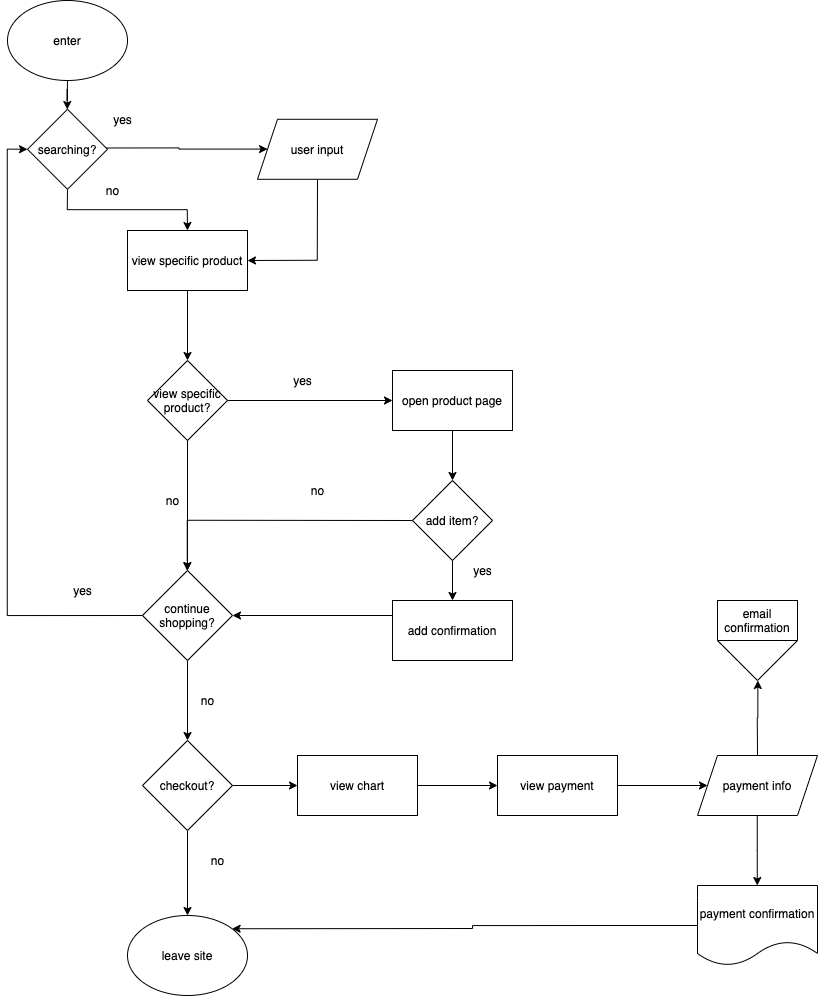

The diagram above was exported from draw.io. Its source (the exported page's mxGraphModel, read from the mxfile embedded in the PNG):
<mxGraphModel dx="4782" dy="2582" grid="1" gridSize="10" guides="1" tooltips="1" connect="1" arrows="1" fold="1" page="1" pageScale="1" pageWidth="850" pageHeight="1100" math="0" shadow="0">
  <root>
    <mxCell id="0" />
    <mxCell id="1" parent="0" />
    <mxCell id="37" value="" style="edgeStyle=orthogonalEdgeStyle;rounded=0;orthogonalLoop=1;jettySize=auto;html=1;" edge="1" parent="1" source="2" target="36">
      <mxGeometry relative="1" as="geometry" />
    </mxCell>
    <mxCell id="2" value="enter" style="ellipse;whiteSpace=wrap;html=1;" vertex="1" parent="1">
      <mxGeometry x="40" y="60" width="120" height="80" as="geometry" />
    </mxCell>
    <mxCell id="15" value="" style="edgeStyle=orthogonalEdgeStyle;rounded=0;orthogonalLoop=1;jettySize=auto;html=1;" edge="1" parent="1" target="14">
      <mxGeometry relative="1" as="geometry">
        <mxPoint x="133.46194077712562" y="207.5" as="sourcePoint" />
      </mxGeometry>
    </mxCell>
    <mxCell id="18" value="" style="edgeStyle=orthogonalEdgeStyle;rounded=0;orthogonalLoop=1;jettySize=auto;html=1;" edge="1" parent="1" source="8" target="17">
      <mxGeometry relative="1" as="geometry" />
    </mxCell>
    <mxCell id="8" value="view specific product" style="whiteSpace=wrap;html=1;" vertex="1" parent="1">
      <mxGeometry x="160" y="290" width="120" height="60" as="geometry" />
    </mxCell>
    <mxCell id="10" value="no" style="text;html=1;align=center;verticalAlign=middle;resizable=0;points=[];autosize=1;" vertex="1" parent="1">
      <mxGeometry x="130" y="240" width="30" height="20" as="geometry" />
    </mxCell>
    <mxCell id="11" value="yes&lt;br&gt;" style="text;html=1;align=center;verticalAlign=middle;resizable=0;points=[];autosize=1;" vertex="1" parent="1">
      <mxGeometry x="140" y="168.79000000000002" width="30" height="20" as="geometry" />
    </mxCell>
    <mxCell id="16" style="edgeStyle=orthogonalEdgeStyle;rounded=0;orthogonalLoop=1;jettySize=auto;html=1;exitX=0.5;exitY=1;exitDx=0;exitDy=0;entryX=1;entryY=0.5;entryDx=0;entryDy=0;" edge="1" parent="1" source="14" target="8">
      <mxGeometry relative="1" as="geometry" />
    </mxCell>
    <mxCell id="14" value="user input" style="shape=parallelogram;perimeter=parallelogramPerimeter;whiteSpace=wrap;html=1;fixedSize=1;" vertex="1" parent="1">
      <mxGeometry x="290" y="178.79" width="120" height="60" as="geometry" />
    </mxCell>
    <mxCell id="20" value="" style="edgeStyle=orthogonalEdgeStyle;rounded=0;orthogonalLoop=1;jettySize=auto;html=1;" edge="1" parent="1" source="17" target="19">
      <mxGeometry relative="1" as="geometry" />
    </mxCell>
    <mxCell id="23" style="edgeStyle=orthogonalEdgeStyle;rounded=0;orthogonalLoop=1;jettySize=auto;html=1;exitX=1;exitY=0.5;exitDx=0;exitDy=0;entryX=0;entryY=0.5;entryDx=0;entryDy=0;" edge="1" parent="1" source="17" target="24">
      <mxGeometry relative="1" as="geometry">
        <mxPoint x="160" y="400" as="targetPoint" />
      </mxGeometry>
    </mxCell>
    <mxCell id="17" value="view specific product?" style="rhombus;whiteSpace=wrap;html=1;" vertex="1" parent="1">
      <mxGeometry x="180" y="420" width="80" height="80" as="geometry" />
    </mxCell>
    <mxCell id="44" value="" style="edgeStyle=orthogonalEdgeStyle;rounded=0;orthogonalLoop=1;jettySize=auto;html=1;" edge="1" parent="1" source="19" target="43">
      <mxGeometry relative="1" as="geometry" />
    </mxCell>
    <mxCell id="46" style="edgeStyle=orthogonalEdgeStyle;rounded=0;orthogonalLoop=1;jettySize=auto;html=1;exitX=0;exitY=0.5;exitDx=0;exitDy=0;entryX=0;entryY=0.5;entryDx=0;entryDy=0;" edge="1" parent="1" source="19" target="36">
      <mxGeometry relative="1" as="geometry">
        <mxPoint x="50" y="360" as="targetPoint" />
      </mxGeometry>
    </mxCell>
    <mxCell id="19" value="continue shopping?" style="rhombus;whiteSpace=wrap;html=1;" vertex="1" parent="1">
      <mxGeometry x="175" y="630" width="90" height="90" as="geometry" />
    </mxCell>
    <mxCell id="21" value="no&lt;br&gt;" style="text;html=1;align=center;verticalAlign=middle;resizable=0;points=[];autosize=1;" vertex="1" parent="1">
      <mxGeometry x="335" y="540" width="30" height="20" as="geometry" />
    </mxCell>
    <mxCell id="41" style="edgeStyle=orthogonalEdgeStyle;rounded=0;orthogonalLoop=1;jettySize=auto;html=1;exitX=0.5;exitY=1;exitDx=0;exitDy=0;entryX=0.5;entryY=0;entryDx=0;entryDy=0;" edge="1" parent="1" source="24" target="26">
      <mxGeometry relative="1" as="geometry" />
    </mxCell>
    <mxCell id="24" value="open product page" style="whiteSpace=wrap;html=1;" vertex="1" parent="1">
      <mxGeometry x="425" y="430" width="120" height="60" as="geometry" />
    </mxCell>
    <mxCell id="25" value="yes&lt;br&gt;" style="text;html=1;align=center;verticalAlign=middle;resizable=0;points=[];autosize=1;" vertex="1" parent="1">
      <mxGeometry x="320" y="430" width="30" height="20" as="geometry" />
    </mxCell>
    <mxCell id="29" value="" style="edgeStyle=orthogonalEdgeStyle;rounded=0;orthogonalLoop=1;jettySize=auto;html=1;" edge="1" parent="1" source="26" target="28">
      <mxGeometry relative="1" as="geometry" />
    </mxCell>
    <mxCell id="42" style="edgeStyle=orthogonalEdgeStyle;rounded=0;orthogonalLoop=1;jettySize=auto;html=1;exitX=0;exitY=0.5;exitDx=0;exitDy=0;" edge="1" parent="1" source="26" target="19">
      <mxGeometry relative="1" as="geometry" />
    </mxCell>
    <mxCell id="26" value="add item?" style="rhombus;whiteSpace=wrap;html=1;" vertex="1" parent="1">
      <mxGeometry x="445" y="540" width="80" height="80" as="geometry" />
    </mxCell>
    <mxCell id="33" style="edgeStyle=orthogonalEdgeStyle;rounded=0;orthogonalLoop=1;jettySize=auto;html=1;exitX=0;exitY=0.25;exitDx=0;exitDy=0;entryX=1;entryY=0.5;entryDx=0;entryDy=0;" edge="1" parent="1" source="28" target="19">
      <mxGeometry relative="1" as="geometry" />
    </mxCell>
    <mxCell id="28" value="add confirmation" style="whiteSpace=wrap;html=1;" vertex="1" parent="1">
      <mxGeometry x="425" y="660" width="120" height="60" as="geometry" />
    </mxCell>
    <mxCell id="30" value="yes" style="text;html=1;align=center;verticalAlign=middle;resizable=0;points=[];autosize=1;" vertex="1" parent="1">
      <mxGeometry x="500" y="620" width="30" height="20" as="geometry" />
    </mxCell>
    <mxCell id="32" value="no&lt;br&gt;" style="text;html=1;align=center;verticalAlign=middle;resizable=0;points=[];autosize=1;" vertex="1" parent="1">
      <mxGeometry x="190" y="550" width="30" height="20" as="geometry" />
    </mxCell>
    <mxCell id="39" style="edgeStyle=orthogonalEdgeStyle;rounded=0;orthogonalLoop=1;jettySize=auto;html=1;exitX=0.5;exitY=1;exitDx=0;exitDy=0;entryX=0.5;entryY=0;entryDx=0;entryDy=0;" edge="1" parent="1" source="36" target="8">
      <mxGeometry relative="1" as="geometry" />
    </mxCell>
    <mxCell id="36" value="searching?" style="rhombus;whiteSpace=wrap;html=1;" vertex="1" parent="1">
      <mxGeometry x="60" y="168.79" width="80" height="80" as="geometry" />
    </mxCell>
    <mxCell id="49" value="" style="edgeStyle=orthogonalEdgeStyle;rounded=0;orthogonalLoop=1;jettySize=auto;html=1;" edge="1" parent="1" source="43" target="48">
      <mxGeometry relative="1" as="geometry" />
    </mxCell>
    <mxCell id="52" value="" style="edgeStyle=orthogonalEdgeStyle;rounded=0;orthogonalLoop=1;jettySize=auto;html=1;" edge="1" parent="1" source="43" target="51">
      <mxGeometry relative="1" as="geometry" />
    </mxCell>
    <mxCell id="43" value="checkout?" style="rhombus;whiteSpace=wrap;html=1;" vertex="1" parent="1">
      <mxGeometry x="175" y="800" width="90" height="90" as="geometry" />
    </mxCell>
    <mxCell id="45" value="no" style="text;html=1;align=center;verticalAlign=middle;resizable=0;points=[];autosize=1;" vertex="1" parent="1">
      <mxGeometry x="225" y="750" width="30" height="20" as="geometry" />
    </mxCell>
    <mxCell id="47" value="yes" style="text;html=1;align=center;verticalAlign=middle;resizable=0;points=[];autosize=1;" vertex="1" parent="1">
      <mxGeometry x="100" y="640" width="30" height="20" as="geometry" />
    </mxCell>
    <mxCell id="48" value="leave site" style="ellipse;whiteSpace=wrap;html=1;" vertex="1" parent="1">
      <mxGeometry x="160" y="975" width="120" height="80" as="geometry" />
    </mxCell>
    <mxCell id="50" value="no" style="text;html=1;align=center;verticalAlign=middle;resizable=0;points=[];autosize=1;" vertex="1" parent="1">
      <mxGeometry x="235" y="910" width="30" height="20" as="geometry" />
    </mxCell>
    <mxCell id="54" value="" style="edgeStyle=orthogonalEdgeStyle;rounded=0;orthogonalLoop=1;jettySize=auto;html=1;" edge="1" parent="1" source="51" target="53">
      <mxGeometry relative="1" as="geometry" />
    </mxCell>
    <mxCell id="51" value="view chart" style="whiteSpace=wrap;html=1;" vertex="1" parent="1">
      <mxGeometry x="330" y="815" width="120" height="60" as="geometry" />
    </mxCell>
    <mxCell id="56" value="" style="edgeStyle=orthogonalEdgeStyle;rounded=0;orthogonalLoop=1;jettySize=auto;html=1;" edge="1" parent="1" source="53" target="55">
      <mxGeometry relative="1" as="geometry" />
    </mxCell>
    <mxCell id="53" value="view payment" style="whiteSpace=wrap;html=1;" vertex="1" parent="1">
      <mxGeometry x="530" y="815" width="120" height="60" as="geometry" />
    </mxCell>
    <mxCell id="58" value="" style="edgeStyle=orthogonalEdgeStyle;rounded=0;orthogonalLoop=1;jettySize=auto;html=1;" edge="1" parent="1" source="55" target="57">
      <mxGeometry relative="1" as="geometry">
        <Array as="points">
          <mxPoint x="790" y="910" />
          <mxPoint x="790" y="910" />
        </Array>
      </mxGeometry>
    </mxCell>
    <mxCell id="66" style="edgeStyle=orthogonalEdgeStyle;rounded=0;orthogonalLoop=1;jettySize=auto;html=1;exitX=0.5;exitY=0;exitDx=0;exitDy=0;" edge="1" parent="1" source="55">
      <mxGeometry relative="1" as="geometry">
        <mxPoint x="790.3333333333335" y="740" as="targetPoint" />
      </mxGeometry>
    </mxCell>
    <mxCell id="55" value="payment info" style="shape=parallelogram;perimeter=parallelogramPerimeter;whiteSpace=wrap;html=1;fixedSize=1;" vertex="1" parent="1">
      <mxGeometry x="730" y="815" width="120" height="60" as="geometry" />
    </mxCell>
    <mxCell id="67" style="edgeStyle=orthogonalEdgeStyle;rounded=0;orthogonalLoop=1;jettySize=auto;html=1;exitX=0;exitY=0.5;exitDx=0;exitDy=0;entryX=1;entryY=0;entryDx=0;entryDy=0;" edge="1" parent="1" source="57" target="48">
      <mxGeometry relative="1" as="geometry" />
    </mxCell>
    <mxCell id="57" value="payment confirmation" style="shape=document;whiteSpace=wrap;html=1;boundedLbl=1;" vertex="1" parent="1">
      <mxGeometry x="730" y="945" width="120" height="80" as="geometry" />
    </mxCell>
    <mxCell id="60" value="email confirmation" style="whiteSpace=wrap;html=1;" vertex="1" parent="1">
      <mxGeometry x="750" y="660" width="80" height="40" as="geometry" />
    </mxCell>
    <mxCell id="63" value="" style="triangle;whiteSpace=wrap;html=1;portConstraintRotation=1;rotation=90;" vertex="1" parent="1">
      <mxGeometry x="770" y="680" width="40" height="80" as="geometry" />
    </mxCell>
    <mxCell id="65" style="edgeStyle=orthogonalEdgeStyle;rounded=0;orthogonalLoop=1;jettySize=auto;html=1;exitX=1;exitY=0.5;exitDx=0;exitDy=0;" edge="1" parent="1" source="63" target="63">
      <mxGeometry relative="1" as="geometry" />
    </mxCell>
  </root>
</mxGraphModel>